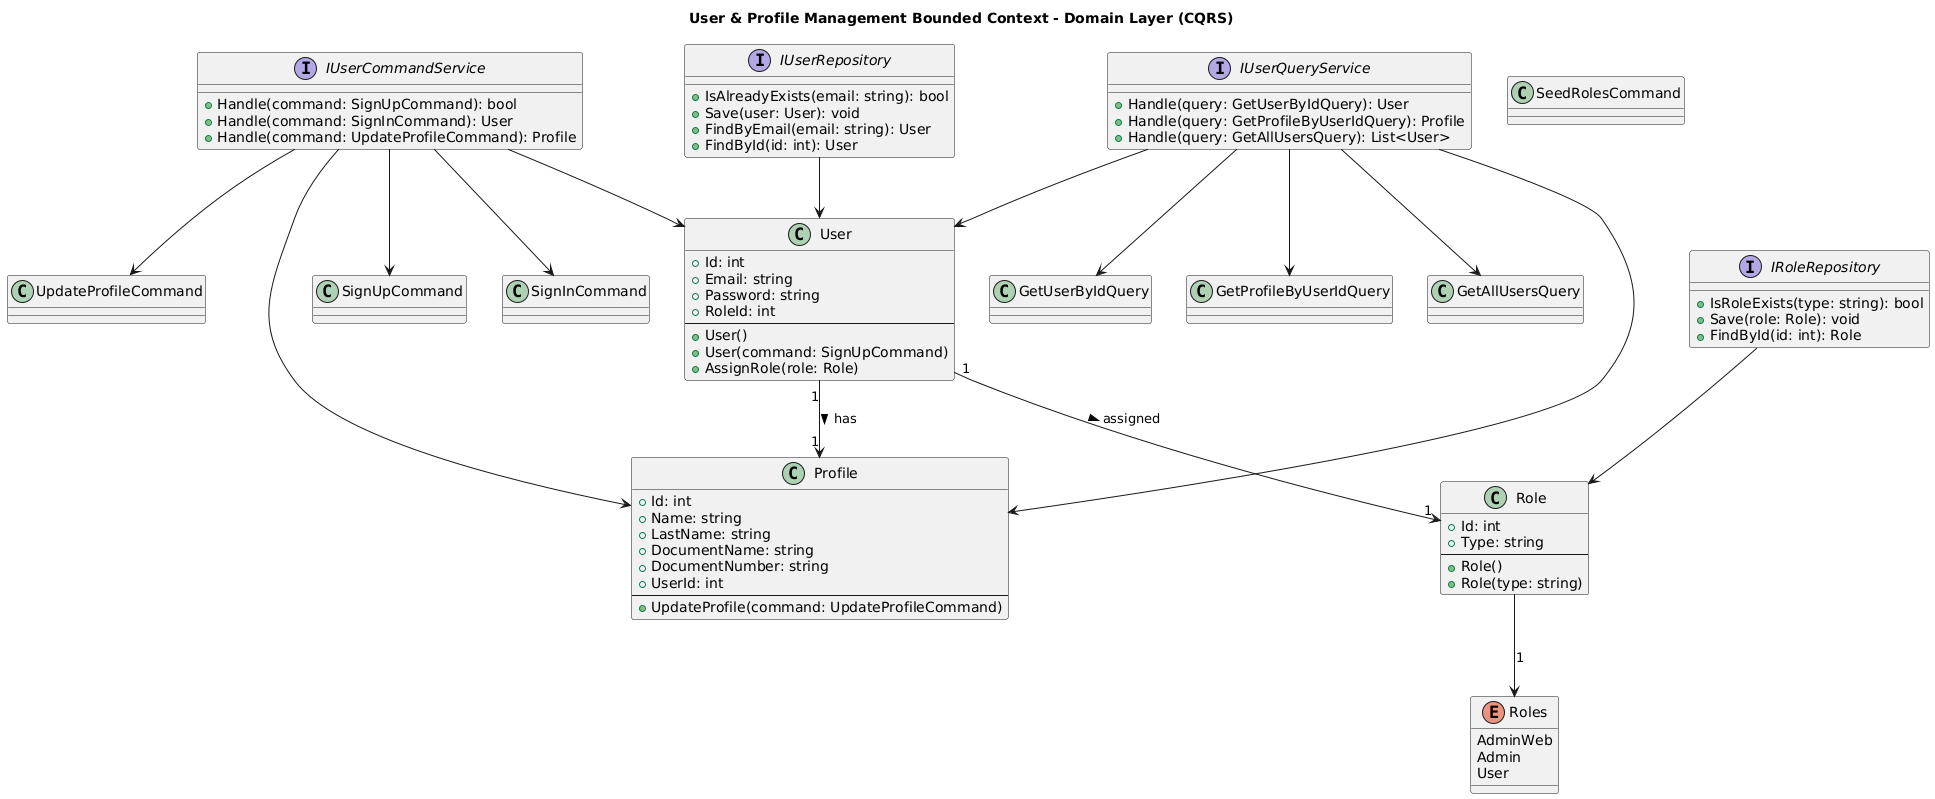

The diagram above was rendered by PlantUML. Its source (embedded in the PNG):
@startuml
title User & Profile Management Bounded Context - Domain Layer (CQRS)

' ===== Interfaces =====
interface IUserCommandService {
  + Handle(command: SignUpCommand): bool
  + Handle(command: SignInCommand): User
  + Handle(command: UpdateProfileCommand): Profile
}

interface IUserQueryService {
  + Handle(query: GetUserByIdQuery): User
  + Handle(query: GetProfileByUserIdQuery): Profile
  + Handle(query: GetAllUsersQuery): List<User>
}

interface IUserRepository {
  + IsAlreadyExists(email: string): bool
  + Save(user: User): void
  + FindByEmail(email: string): User
  + FindById(id: int): User
}

interface IRoleRepository {
  + IsRoleExists(type: string): bool
  + Save(role: Role): void
  + FindById(id: int): Role
}

' ===== Commands =====
class SignUpCommand
class SignInCommand
class UpdateProfileCommand
class SeedRolesCommand

' ===== Queries =====
class GetUserByIdQuery
class GetProfileByUserIdQuery
class GetAllUsersQuery

' ===== Entidades =====
class User {
  + Id: int
  + Email: string
  + Password: string
  + RoleId: int
  --
  + User()
  + User(command: SignUpCommand)
  + AssignRole(role: Role)
}

class Profile {
  + Id: int
  + Name: string
  + LastName: string
  + DocumentName: string
  + DocumentNumber: string
  + UserId: int
  --
  + UpdateProfile(command: UpdateProfileCommand)
}

class Role {
  + Id: int
  + Type: string
  --
  + Role()
  + Role(type: string)
}

' ===== Enumeraciones =====
enum Roles {
  AdminWeb
  Admin
  User
}

' ===== Relaciones =====
IUserCommandService --> SignUpCommand
IUserCommandService --> SignInCommand
IUserCommandService --> UpdateProfileCommand
IUserCommandService --> User
IUserCommandService --> Profile

IUserQueryService --> GetUserByIdQuery
IUserQueryService --> GetProfileByUserIdQuery
IUserQueryService --> GetAllUsersQuery
IUserQueryService --> User
IUserQueryService --> Profile

IUserRepository --> User
IRoleRepository --> Role

User "1" --> "1" Profile : has >
User "1" --> "1" Role : assigned >

Role --> Roles : 1
@enduml